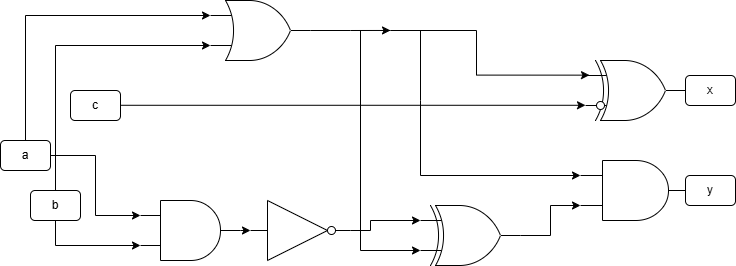

The diagram above was exported from draw.io. Its source (the exported page's mxGraphModel, read from the mxfile embedded in the PNG):
<mxGraphModel dx="2059" dy="700" grid="1" gridSize="10" guides="1" tooltips="1" connect="1" arrows="1" fold="1" page="1" pageScale="1" pageWidth="850" pageHeight="1100" math="0" shadow="0">
  <root>
    <mxCell id="0" />
    <mxCell id="1" parent="0" />
    <mxCell id="iwgR0sfKtgNf4FD-aXTH-3" value="" style="verticalLabelPosition=bottom;shadow=0;dashed=0;align=center;html=1;verticalAlign=top;shape=mxgraph.electrical.logic_gates.logic_gate;operation=xor;" parent="1" vertex="1">
      <mxGeometry x="525" y="90" width="100" height="60" as="geometry" />
    </mxCell>
    <mxCell id="iwgR0sfKtgNf4FD-aXTH-5" value="" style="verticalLabelPosition=bottom;shadow=0;dashed=0;align=center;html=1;verticalAlign=top;shape=mxgraph.electrical.logic_gates.logic_gate;operation=and;" parent="1" vertex="1">
      <mxGeometry x="520" y="190" width="110" height="60" as="geometry" />
    </mxCell>
    <mxCell id="iwgR0sfKtgNf4FD-aXTH-7" value="" style="verticalLabelPosition=bottom;shadow=0;dashed=0;align=center;html=1;verticalAlign=top;shape=mxgraph.electrical.logic_gates.inverter_2" parent="1" vertex="1">
      <mxGeometry x="190" y="230" width="100" height="60" as="geometry" />
    </mxCell>
    <mxCell id="iwgR0sfKtgNf4FD-aXTH-8" value="" style="verticalLabelPosition=bottom;shadow=0;dashed=0;align=center;html=1;verticalAlign=top;shape=mxgraph.electrical.logic_gates.logic_gate;operation=xor;" parent="1" vertex="1">
      <mxGeometry x="360" y="235" width="100" height="60" as="geometry" />
    </mxCell>
    <mxCell id="iwgR0sfKtgNf4FD-aXTH-14" style="edgeStyle=orthogonalEdgeStyle;rounded=0;orthogonalLoop=1;jettySize=auto;html=1;entryX=0.04;entryY=0.244;entryDx=0;entryDy=0;entryPerimeter=0;" parent="1" target="iwgR0sfKtgNf4FD-aXTH-3" edge="1">
      <mxGeometry relative="1" as="geometry">
        <mxPoint x="320" y="60" as="sourcePoint" />
        <Array as="points">
          <mxPoint x="330" y="60" />
          <mxPoint x="416" y="60" />
          <mxPoint x="416" y="105" />
        </Array>
        <mxPoint x="520" y="105" as="targetPoint" />
      </mxGeometry>
    </mxCell>
    <mxCell id="iwgR0sfKtgNf4FD-aXTH-23" style="edgeStyle=orthogonalEdgeStyle;rounded=0;orthogonalLoop=1;jettySize=auto;html=1;exitX=1;exitY=0.5;exitDx=0;exitDy=0;exitPerimeter=0;" parent="1" source="iwgR0sfKtgNf4FD-aXTH-18" edge="1">
      <mxGeometry relative="1" as="geometry">
        <mxPoint x="330" y="59.9473684210526" as="targetPoint" />
      </mxGeometry>
    </mxCell>
    <mxCell id="iwgR0sfKtgNf4FD-aXTH-18" value="" style="verticalLabelPosition=bottom;shadow=0;dashed=0;align=center;html=1;verticalAlign=top;shape=mxgraph.electrical.logic_gates.logic_gate;operation=or;" parent="1" vertex="1">
      <mxGeometry x="150" y="30" width="100" height="60" as="geometry" />
    </mxCell>
    <mxCell id="iwgR0sfKtgNf4FD-aXTH-22" style="edgeStyle=orthogonalEdgeStyle;rounded=0;orthogonalLoop=1;jettySize=auto;html=1;exitX=1;exitY=0.5;exitDx=0;exitDy=0;exitPerimeter=0;entryX=0;entryY=0.75;entryDx=0;entryDy=0;entryPerimeter=0;" parent="1" source="iwgR0sfKtgNf4FD-aXTH-8" target="iwgR0sfKtgNf4FD-aXTH-5" edge="1">
      <mxGeometry relative="1" as="geometry" />
    </mxCell>
    <mxCell id="iwgR0sfKtgNf4FD-aXTH-25" value="" style="verticalLabelPosition=bottom;shadow=0;dashed=0;align=center;html=1;verticalAlign=top;shape=mxgraph.electrical.logic_gates.logic_gate;operation=and;" parent="1" vertex="1">
      <mxGeometry x="80" y="230" width="100" height="60" as="geometry" />
    </mxCell>
    <mxCell id="iwgR0sfKtgNf4FD-aXTH-27" style="edgeStyle=orthogonalEdgeStyle;rounded=0;orthogonalLoop=1;jettySize=auto;html=1;exitX=1;exitY=0.5;exitDx=0;exitDy=0;exitPerimeter=0;entryX=0;entryY=0.5;entryDx=0;entryDy=0;entryPerimeter=0;" parent="1" source="iwgR0sfKtgNf4FD-aXTH-25" target="iwgR0sfKtgNf4FD-aXTH-7" edge="1">
      <mxGeometry relative="1" as="geometry" />
    </mxCell>
    <mxCell id="iwgR0sfKtgNf4FD-aXTH-28" style="edgeStyle=orthogonalEdgeStyle;rounded=0;orthogonalLoop=1;jettySize=auto;html=1;exitX=1;exitY=0.5;exitDx=0;exitDy=0;exitPerimeter=0;entryX=0;entryY=0.25;entryDx=0;entryDy=0;entryPerimeter=0;" parent="1" source="iwgR0sfKtgNf4FD-aXTH-7" target="iwgR0sfKtgNf4FD-aXTH-8" edge="1">
      <mxGeometry relative="1" as="geometry">
        <Array as="points">
          <mxPoint x="310" y="260" />
          <mxPoint x="310" y="250" />
        </Array>
      </mxGeometry>
    </mxCell>
    <mxCell id="iwgR0sfKtgNf4FD-aXTH-37" value="a" style="rounded=1;whiteSpace=wrap;html=1;" parent="1" vertex="1">
      <mxGeometry x="-60" y="170" width="50" height="30" as="geometry" />
    </mxCell>
    <mxCell id="iwgR0sfKtgNf4FD-aXTH-38" value="c" style="rounded=1;whiteSpace=wrap;html=1;" parent="1" vertex="1">
      <mxGeometry x="10" y="120" width="50" height="30" as="geometry" />
    </mxCell>
    <mxCell id="iwgR0sfKtgNf4FD-aXTH-39" value="b" style="rounded=1;whiteSpace=wrap;html=1;" parent="1" vertex="1">
      <mxGeometry x="-30" y="220" width="50" height="30" as="geometry" />
    </mxCell>
    <mxCell id="iwgR0sfKtgNf4FD-aXTH-42" style="edgeStyle=orthogonalEdgeStyle;rounded=0;orthogonalLoop=1;jettySize=auto;html=1;exitX=0.5;exitY=1;exitDx=0;exitDy=0;" parent="1" source="iwgR0sfKtgNf4FD-aXTH-39" target="iwgR0sfKtgNf4FD-aXTH-39" edge="1">
      <mxGeometry relative="1" as="geometry" />
    </mxCell>
    <mxCell id="iwgR0sfKtgNf4FD-aXTH-43" style="edgeStyle=orthogonalEdgeStyle;rounded=0;orthogonalLoop=1;jettySize=auto;html=1;entryX=0;entryY=0.25;entryDx=0;entryDy=0;entryPerimeter=0;" parent="1" source="iwgR0sfKtgNf4FD-aXTH-37" target="iwgR0sfKtgNf4FD-aXTH-25" edge="1">
      <mxGeometry relative="1" as="geometry" />
    </mxCell>
    <mxCell id="iwgR0sfKtgNf4FD-aXTH-45" value="x" style="rounded=1;whiteSpace=wrap;html=1;" parent="1" vertex="1">
      <mxGeometry x="625" y="105" width="50" height="30" as="geometry" />
    </mxCell>
    <mxCell id="iwgR0sfKtgNf4FD-aXTH-46" value="y" style="rounded=1;whiteSpace=wrap;html=1;" parent="1" vertex="1">
      <mxGeometry x="625" y="205" width="50" height="30" as="geometry" />
    </mxCell>
    <mxCell id="se-umuOG0LSahGBFJYoz-7" value="" style="verticalLabelPosition=bottom;shadow=0;dashed=0;align=center;html=1;verticalAlign=top;shape=mxgraph.electrical.logic_gates.inverting_contact;" vertex="1" parent="1">
      <mxGeometry x="535" y="130" width="10" height="10" as="geometry" />
    </mxCell>
    <mxCell id="se-umuOG0LSahGBFJYoz-10" value="" style="endArrow=classic;html=1;rounded=0;exitX=1;exitY=0.5;exitDx=0;exitDy=0;" edge="1" parent="1">
      <mxGeometry width="50" height="50" relative="1" as="geometry">
        <mxPoint x="60" y="134.77999999999997" as="sourcePoint" />
        <mxPoint x="525" y="134.77999999999997" as="targetPoint" />
        <Array as="points" />
      </mxGeometry>
    </mxCell>
    <mxCell id="se-umuOG0LSahGBFJYoz-12" value="" style="endArrow=classic;html=1;rounded=0;exitX=0.5;exitY=0;exitDx=0;exitDy=0;entryX=0;entryY=0.25;entryDx=0;entryDy=0;entryPerimeter=0;" edge="1" parent="1" source="iwgR0sfKtgNf4FD-aXTH-37" target="iwgR0sfKtgNf4FD-aXTH-18">
      <mxGeometry width="50" height="50" relative="1" as="geometry">
        <mxPoint x="290" y="170" as="sourcePoint" />
        <mxPoint x="340" y="120" as="targetPoint" />
        <Array as="points">
          <mxPoint x="-35" y="45" />
        </Array>
      </mxGeometry>
    </mxCell>
    <mxCell id="se-umuOG0LSahGBFJYoz-13" value="" style="endArrow=classic;html=1;rounded=0;exitX=0.5;exitY=0;exitDx=0;exitDy=0;entryX=0;entryY=0.75;entryDx=0;entryDy=0;entryPerimeter=0;" edge="1" parent="1" source="iwgR0sfKtgNf4FD-aXTH-39" target="iwgR0sfKtgNf4FD-aXTH-18">
      <mxGeometry width="50" height="50" relative="1" as="geometry">
        <mxPoint x="290" y="170" as="sourcePoint" />
        <mxPoint x="340" y="120" as="targetPoint" />
        <Array as="points">
          <mxPoint x="-5" y="75" />
        </Array>
      </mxGeometry>
    </mxCell>
    <mxCell id="se-umuOG0LSahGBFJYoz-14" value="" style="endArrow=classic;html=1;rounded=0;exitX=0.5;exitY=1;exitDx=0;exitDy=0;entryX=0;entryY=0.75;entryDx=0;entryDy=0;entryPerimeter=0;" edge="1" parent="1" source="iwgR0sfKtgNf4FD-aXTH-39" target="iwgR0sfKtgNf4FD-aXTH-25">
      <mxGeometry width="50" height="50" relative="1" as="geometry">
        <mxPoint x="290" y="250" as="sourcePoint" />
        <mxPoint x="340" y="200" as="targetPoint" />
        <Array as="points">
          <mxPoint x="-5" y="275" />
        </Array>
      </mxGeometry>
    </mxCell>
    <mxCell id="se-umuOG0LSahGBFJYoz-16" value="" style="endArrow=classic;html=1;rounded=0;exitX=1;exitY=0.5;exitDx=0;exitDy=0;exitPerimeter=0;entryX=0;entryY=0.25;entryDx=0;entryDy=0;entryPerimeter=0;" edge="1" parent="1" target="iwgR0sfKtgNf4FD-aXTH-5">
      <mxGeometry width="50" height="50" relative="1" as="geometry">
        <mxPoint x="360" y="60" as="sourcePoint" />
        <mxPoint x="630" y="205" as="targetPoint" />
        <Array as="points">
          <mxPoint x="360" y="130" />
          <mxPoint x="360" y="205" />
        </Array>
      </mxGeometry>
    </mxCell>
    <mxCell id="se-umuOG0LSahGBFJYoz-17" value="" style="endArrow=classic;html=1;rounded=0;entryX=0;entryY=0.75;entryDx=0;entryDy=0;entryPerimeter=0;" edge="1" parent="1" target="iwgR0sfKtgNf4FD-aXTH-8">
      <mxGeometry width="50" height="50" relative="1" as="geometry">
        <mxPoint x="300" y="60" as="sourcePoint" />
        <mxPoint x="320" y="50" as="targetPoint" />
        <Array as="points">
          <mxPoint x="300" y="280" />
        </Array>
      </mxGeometry>
    </mxCell>
  </root>
</mxGraphModel>